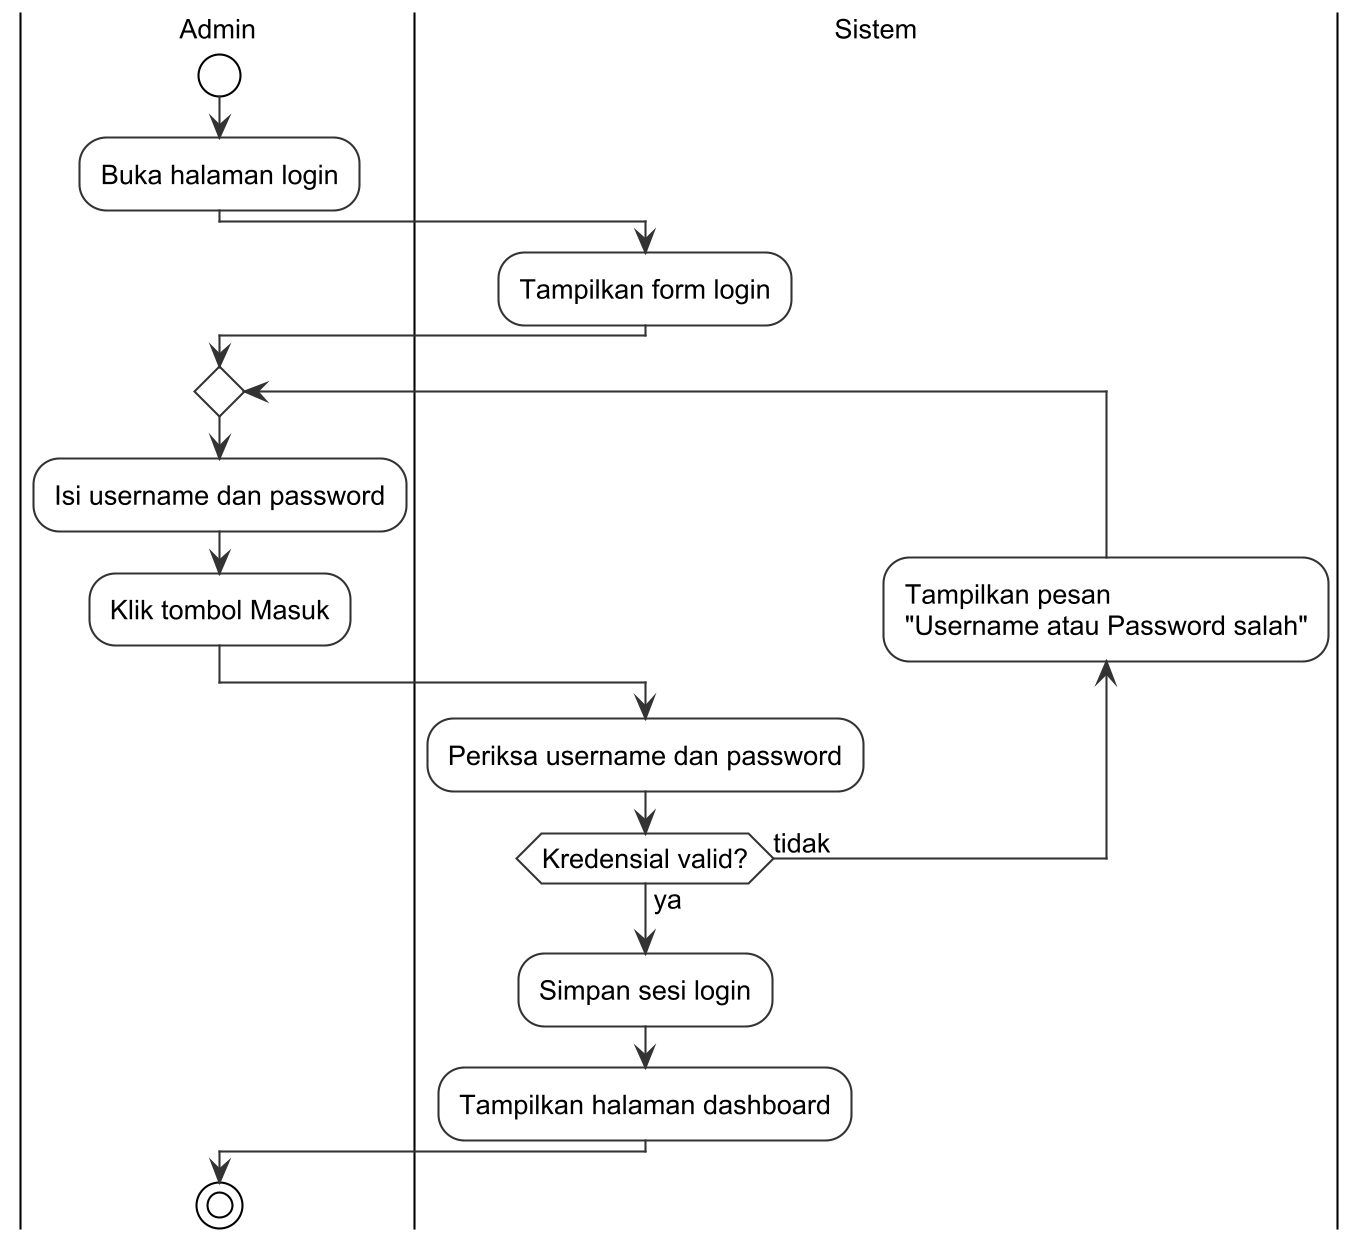

The diagram above was rendered by PlantUML. Its source (embedded in the PNG):
@startuml
!include _style.iuml
|Admin|
start
:Buka halaman login;
|Sistem|
:Tampilkan form login;
|Admin|
repeat
  :Isi username dan password;
  :Klik tombol Masuk;
  |Sistem|
  :Periksa username dan password;
  backward:Tampilkan pesan\n"Username atau Password salah";
repeat while (Kredensial valid?) is (tidak) not (ya)
:Simpan sesi login;
:Tampilkan halaman dashboard;
|Admin|
stop
@enduml